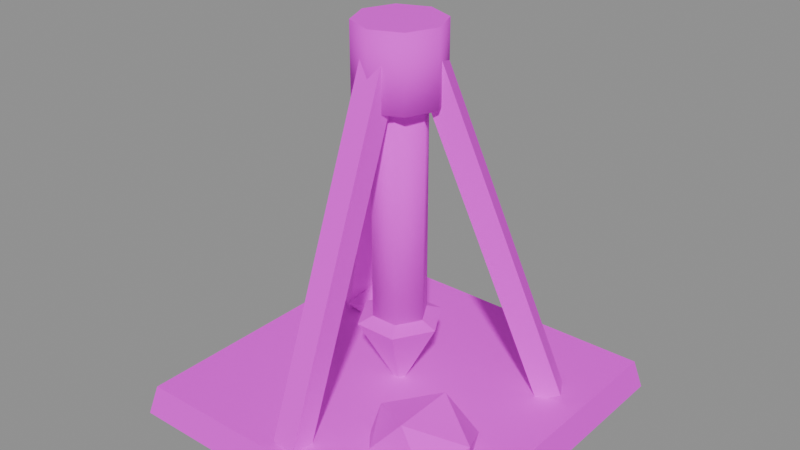 # Source: mach_quarry_drill.blend  (saved by Blender 5.3.31; exported with 4.5.12 LTS)
import bpy
from mathutils import Matrix  # noqa: F401  (used for matrix-valued properties, if any)

bpy.ops.wm.read_factory_settings(use_empty=True)
scene = bpy.context.scene
scene.name = 'Scene'

# ---- images (referenced by path relative to the original .blend; pixels are not part of the script)
import os
ASSET_DIR = os.environ.get("B2B_ASSET_DIR", "")  # directory of the original .blend (textures are referenced by path, not embedded)
HERE = os.path.dirname(os.path.abspath(__file__))  # packed textures are extracted next to this script under _unpacked/

def load_image(name, relpath, width, height, colorspace="sRGB"):
    """Load a texture the original file referenced (path relative to the .blend, or extracted next to this script)."""
    p = next((c for c in (os.path.join(HERE, relpath), os.path.join(ASSET_DIR, relpath)) if relpath and os.path.exists(c)), "")
    if p:
        img = bpy.data.images.load(p, check_existing=True)
        img.name = name
    else:  # same state as the original file: an image datablock whose file is absent (Cycles renders it pink)
        img = bpy.data.images.new(name, width, height)
        img.source = "FILE"
        img.filepath = "//" + (relpath or name)
    img.colorspace_settings.name = colorspace
    return img
img_village_palette_png = load_image('village_palette.png', 'village_palette.png', 1024, 1024, 'sRGB')

# ---- materials (node trees are filled in below, after node groups)
mat_villagepalette = bpy.data.materials.new('VillagePalette')

# ---- material node trees
mat_villagepalette.use_nodes = True; mat_villagepalette.node_tree.nodes.clear()
_N = mat_villagepalette.node_tree.nodes; _L = mat_villagepalette.node_tree.links
n0 = _N.new('ShaderNodeBsdfPrincipled'); n0.name = 'Principled BSDF'; n0.location = (-200, 100)
n0.inputs[2].default_value = 0.9
n0.inputs[10].default_value = 0.005
n1 = _N.new('ShaderNodeOutputMaterial'); n1.name = 'Material Output'; n1.location = (200, 100)
n2 = _N.new('ShaderNodeTexImage'); n2.name = 'Image Texture'; n2.location = (-320, 300)
n2.image = img_village_palette_png
_L.new(n0.outputs[0], n1.inputs[0])
_L.new(n2.outputs[0], n0.inputs[0])
n1.is_active_output = True

# ---- meshes
me_mach_quarry_drill = bpy.data.meshes.new('mach_quarry_drill')
me_mach_quarry_drill.from_pydata([(-2.85, -2.85, 0.0), (2.85, -2.85, 0.0), (2.85, 2.85, 0.0), (-2.85, 2.85, 0.0), (-2.736, -2.736, 0.5), (2.736, -2.736, 0.5), (2.736, 2.736, 0.5), (-2.736, 2.736, 0.5), (1.846, 1.236, 0.4309), (2.037, 0.8851, 0.4309), (2.367, 1.065, 0.5691), (2.175, 1.416, 0.5691), (0.002695, 0.2294, 6.131), (0.1945, -0.1217, 6.131), (0.5239, 0.05828, 6.269), (0.3321, 0.4093, 6.269), (-1.993, 0.9803, 0.4309), (-1.785, 1.322, 0.4309), (-2.106, 1.517, 0.5691), (-2.314, 1.176, 0.5691), (-0.2, -0.1124, 6.131), (0.00813, 0.2292, 6.131), (-0.3124, 0.4245, 6.269), (-0.5205, 0.08293, 6.269), (0.1477, -2.216, 0.4309), (-0.2521, -2.207, 0.4309), (-0.261, -2.582, 0.5691), (0.1389, -2.592, 0.5691), (0.1973, -0.117, 6.131), (-0.2026, -0.1076, 6.131), (-0.2115, -0.4828, 6.269), (0.1884, -0.4923, 6.269), (0.7, 0.0, 5.2), (0.495, 0.495, 5.2), (4.286e-17, 0.7, 5.2), (-0.495, 0.495, 5.2), (-0.7, 8.573e-17, 5.2), (-0.495, -0.495, 5.2), (-1.286e-16, -0.7, 5.2), (0.495, -0.495, 5.2), (0.7, 0.0, 6.4), (0.495, 0.495, 6.4), (4.286e-17, 0.7, 6.4), (-0.495, 0.495, 6.4), (-0.7, 8.573e-17, 6.4), (-0.495, -0.495, 6.4), (-1.286e-16, -0.7, 6.4), (0.495, -0.495, 6.4), (0.45, 0.0, 1.6), (0.225, 0.3897, 1.6), (-0.225, 0.3897, 1.6), (-0.45, 5.511e-17, 1.6), (-0.225, -0.3897, 1.6), (0.225, -0.3897, 1.6), (0.45, 0.0, 5.2), (0.225, 0.3897, 5.2), (-0.225, 0.3897, 5.2), (-0.45, 5.511e-17, 5.2), (-0.225, -0.3897, 5.2), (0.225, -0.3897, 5.2), (0.0, 0.0, 0.3), (0.7, 0.0, 1.6), (0.35, 0.6062, 1.6), (-0.35, 0.6062, 1.6), (-0.7, 8.573e-17, 1.6), (-0.35, -0.6062, 1.6), (0.35, -0.6062, 1.6), (0.45, 0.0, 1.7), (0.225, 0.3897, 1.7), (-0.225, 0.3897, 1.7), (-0.45, 5.511e-17, 1.7), (-0.225, -0.3897, 1.7), (0.225, -0.3897, 1.7), (1.139, -0.7783, 0.8), (2.097, -0.7298, 0.8), (1.129, -2.035, 0.8), (2.054, -2.012, 0.8), (1.6, -1.894, 1.36), (1.6, -0.8962, 1.371), (1.6, -2.013, 0.1057), (1.6, -0.8221, 0.1455), (2.355, -1.4, 0.5277), (2.427, -1.4, 1.098), (0.5793, -1.4, 0.432), (0.8074, -1.4, 1.086), (-1.837, 2.045, 0.7), (-1.216, 1.959, 0.7), (-1.897, 0.8578, 0.7), (-1.264, 1.118, 0.7), (-1.5, 1.251, 1.102), (-1.5, 1.724, 1.063), (-1.5, 1.22, 0.2468), (-1.5, 1.879, 0.08644), (-0.8858, 1.5, 0.3204), (-0.8876, 1.5, 1.079), (-1.972, 1.5, 0.4084), (-2.109, 1.5, 1.077)], [], [(0, 3, 2, 1), (4, 5, 6, 7), (0, 1, 5, 4), (1, 2, 6, 5), (2, 3, 7, 6), (3, 0, 4, 7), (8, 11, 10, 9), (12, 13, 14, 15), (8, 9, 13, 12), (9, 10, 14, 13), (10, 11, 15, 14), (11, 8, 12, 15), (16, 19, 18, 17), (20, 21, 22, 23), (16, 17, 21, 20), (17, 18, 22, 21), (18, 19, 23, 22), (19, 16, 20, 23), (24, 27, 26, 25), (28, 29, 30, 31), (24, 25, 29, 28), (25, 26, 30, 29), (26, 27, 31, 30), (27, 24, 28, 31), (32, 33, 41, 40), (33, 34, 42, 41), (34, 35, 43, 42), (35, 36, 44, 43), (36, 37, 45, 44), (37, 38, 46, 45), (38, 39, 47, 46), (39, 32, 40, 47), (39, 38, 37, 36, 35, 34, 33, 32), (40, 41, 42, 43, 44, 45, 46, 47), (48, 49, 55, 54), (49, 50, 56, 55), (50, 51, 57, 56), (51, 52, 58, 57), (52, 53, 59, 58), (53, 48, 54, 59), (53, 52, 51, 50, 49, 48), (54, 55, 56, 57, 58, 59), (60, 62, 61), (60, 63, 62), (60, 64, 63), (60, 65, 64), (60, 66, 65), (60, 61, 66), (61, 62, 68, 67), (62, 63, 69, 68), (63, 64, 70, 69), (64, 65, 71, 70), (65, 66, 72, 71), (66, 61, 67, 72), (67, 68, 69, 70, 71, 72), (73, 84, 78), (73, 78, 74), (73, 74, 80), (73, 80, 83), (73, 83, 84), (74, 78, 82), (78, 84, 77), (84, 83, 75), (83, 80, 79), (80, 74, 81), (76, 82, 77), (76, 77, 75), (76, 75, 79), (76, 79, 81), (76, 81, 82), (77, 82, 78), (75, 77, 84), (79, 75, 83), (81, 79, 80), (82, 81, 74), (85, 96, 90), (85, 90, 86), (85, 86, 92), (85, 92, 95), (85, 95, 96), (86, 90, 94), (90, 96, 89), (96, 95, 87), (95, 92, 91), (92, 86, 93), (88, 94, 89), (88, 89, 87), (88, 87, 91), (88, 91, 93), (88, 93, 94), (89, 94, 90), (87, 89, 96), (91, 87, 95), (93, 91, 92), (94, 93, 86)])
me_mach_quarry_drill.polygons.foreach_set('use_smooth', [0, 0, 0, 0, 0, 0, 0, 0, 0, 0, 0, 0, 0, 0, 0, 0, 0, 0, 0, 0, 0, 0, 0, 0, 1, 1, 1, 1, 1, 1, 1, 1, 0, 0, 1, 1, 1, 1, 1, 1, 0, 0, 0, 0, 0, 0, 0, 0, 0, 0, 0, 0, 0, 0, 0, 0, 0, 0, 0, 0, 0, 0, 0, 0, 0, 0, 0, 0, 0, 0, 0, 0, 0, 0, 0, 0, 0, 0, 0, 0, 0, 0, 0, 0, 0, 0, 0, 0, 0, 0, 0, 0, 0, 0, 0])
_uv = me_mach_quarry_drill.uv_layers.new(name='UVMap')
_uv.uv.foreach_set('vector', [0.2266, 0.42, 0.2266, 0.42, 0.2266, 0.42, 0.2266, 0.42, 0.2266, 0.6, 0.2266, 0.6, 0.2266, 0.6, 0.2266, 0.6, 0.2266, 0.42, 0.2266, 0.42, 0.2266, 0.6, 0.2266, 0.6, 0.2266, 0.42, 0.2266, 0.42, 0.2266, 0.6, 0.2266, 0.6, 0.2266, 0.42, 0.2266, 0.42, 0.2266, 0.6, 0.2266, 0.6, 0.2266, 0.42, 0.2266, 0.42, 0.2266, 0.6, 0.2266, 0.6, 0.1172, 0.42, 0.1172, 0.4243, 0.1172, 0.4243, 0.1172, 0.42, 0.1172, 0.5957, 0.1172, 0.5957, 0.1172, 0.6, 0.1172, 0.6, 0.1172, 0.42, 0.1172, 0.42, 0.1172, 0.5957, 0.1172, 0.5957, 0.1172, 0.42, 0.1172, 0.4243, 0.1172, 0.6, 0.1172, 0.5957, 0.1172, 0.4243, 0.1172, 0.4243, 0.1172, 0.6, 0.1172, 0.6, 0.1172, 0.4243, 0.1172, 0.42, 0.1172, 0.5957, 0.1172, 0.6, 0.1172, 0.42, 0.1172, 0.4243, 0.1172, 0.4243, 0.1172, 0.42, 0.1172, 0.5957, 0.1172, 0.5957, 0.1172, 0.6, 0.1172, 0.6, 0.1172, 0.42, 0.1172, 0.42, 0.1172, 0.5957, 0.1172, 0.5957, 0.1172, 0.42, 0.1172, 0.4243, 0.1172, 0.6, 0.1172, 0.5957, 0.1172, 0.4243, 0.1172, 0.4243, 0.1172, 0.6, 0.1172, 0.6, 0.1172, 0.4243, 0.1172, 0.42, 0.1172, 0.5957, 0.1172, 0.6, 0.1172, 0.42, 0.1172, 0.4243, 0.1172, 0.4243, 0.1172, 0.42, 0.1172, 0.5957, 0.1172, 0.5957, 0.1172, 0.6, 0.1172, 0.6, 0.1172, 0.42, 0.1172, 0.42, 0.1172, 0.5957, 0.1172, 0.5957, 0.1172, 0.42, 0.1172, 0.4243, 0.1172, 0.6, 0.1172, 0.5957, 0.1172, 0.4243, 0.1172, 0.4243, 0.1172, 0.6, 0.1172, 0.6, 0.1172, 0.4243, 0.1172, 0.42, 0.1172, 0.5957, 0.1172, 0.6, 0.4453, 0.42, 0.4453, 0.42, 0.4453, 0.6, 0.4453, 0.6, 0.4453, 0.42, 0.4453, 0.42, 0.4453, 0.6, 0.4453, 0.6, 0.4453, 0.42, 0.4453, 0.42, 0.4453, 0.6, 0.4453, 0.6, 0.4453, 0.42, 0.4453, 0.42, 0.4453, 0.6, 0.4453, 0.6, 0.4453, 0.42, 0.4453, 0.42, 0.4453, 0.6, 0.4453, 0.6, 0.4453, 0.42, 0.4453, 0.42, 0.4453, 0.6, 0.4453, 0.6, 0.4453, 0.42, 0.4453, 0.42, 0.4453, 0.6, 0.4453, 0.6, 0.4453, 0.42, 0.4453, 0.42, 0.4453, 0.6, 0.4453, 0.6, 0.4453, 0.42, 0.4453, 0.42, 0.4453, 0.42, 0.4453, 0.42, 0.4453, 0.42, 0.4453, 0.42, 0.4453, 0.42, 0.4453, 0.42, 0.4453, 0.6, 0.4453, 0.6, 0.4453, 0.6, 0.4453, 0.6, 0.4453, 0.6, 0.4453, 0.6, 0.4453, 0.6, 0.4453, 0.6, 0.4453, 0.42, 0.4453, 0.42, 0.4453, 0.6, 0.4453, 0.6, 0.4453, 0.42, 0.4453, 0.42, 0.4453, 0.6, 0.4453, 0.6, 0.4453, 0.42, 0.4453, 0.42, 0.4453, 0.6, 0.4453, 0.6, 0.4453, 0.42, 0.4453, 0.42, 0.4453, 0.6, 0.4453, 0.6, 0.4453, 0.42, 0.4453, 0.42, 0.4453, 0.6, 0.4453, 0.6, 0.4453, 0.42, 0.4453, 0.42, 0.4453, 0.6, 0.4453, 0.6, 0.4453, 0.42, 0.4453, 0.42, 0.4453, 0.42, 0.4453, 0.42, 0.4453, 0.42, 0.4453, 0.42, 0.4453, 0.6, 0.4453, 0.6, 0.4453, 0.6, 0.4453, 0.6, 0.4453, 0.6, 0.4453, 0.6, 0.2578, 0.42, 0.2578, 0.5871, 0.2578, 0.5871, 0.2578, 0.42, 0.2578, 0.5871, 0.2578, 0.5871, 0.2578, 0.42, 0.2578, 0.5871, 0.2578, 0.5871, 0.2578, 0.42, 0.2578, 0.5871, 0.2578, 0.5871, 0.2578, 0.42, 0.2578, 0.5871, 0.2578, 0.5871, 0.2578, 0.42, 0.2578, 0.5871, 0.2578, 0.5871, 0.2578, 0.5871, 0.2578, 0.5871, 0.2578, 0.6, 0.2578, 0.6, 0.2578, 0.5871, 0.2578, 0.5871, 0.2578, 0.6, 0.2578, 0.6, 0.2578, 0.5871, 0.2578, 0.5871, 0.2578, 0.6, 0.2578, 0.6, 0.2578, 0.5871, 0.2578, 0.5871, 0.2578, 0.6, 0.2578, 0.6, 0.2578, 0.5871, 0.2578, 0.5871, 0.2578, 0.6, 0.2578, 0.6, 0.2578, 0.5871, 0.2578, 0.5871, 0.2578, 0.6, 0.2578, 0.6, 0.2578, 0.6, 0.2578, 0.6, 0.2578, 0.6, 0.2578, 0.6, 0.2578, 0.6, 0.2578, 0.6, 0.8672, 0.5188, 0.8672, 0.5595, 0.8672, 0.6, 0.8672, 0.5188, 0.8672, 0.6, 0.8672, 0.5188, 0.8672, 0.5188, 0.8672, 0.5188, 0.8672, 0.4257, 0.8672, 0.5188, 0.8672, 0.4257, 0.8672, 0.4664, 0.8672, 0.5188, 0.8672, 0.4664, 0.8672, 0.5595, 0.8672, 0.5188, 0.8672, 0.6, 0.8672, 0.5612, 0.8672, 0.6, 0.8672, 0.5595, 0.8672, 0.5985, 0.8672, 0.5595, 0.8672, 0.4664, 0.8672, 0.5188, 0.8672, 0.4664, 0.8672, 0.4257, 0.8672, 0.42, 0.8672, 0.4257, 0.8672, 0.5188, 0.8672, 0.4801, 0.8672, 0.5188, 0.8672, 0.5612, 0.8672, 0.5985, 0.8672, 0.5188, 0.8672, 0.5985, 0.8672, 0.5188, 0.8672, 0.5188, 0.8672, 0.5188, 0.8672, 0.42, 0.8672, 0.5188, 0.8672, 0.42, 0.8672, 0.4801, 0.8672, 0.5188, 0.8672, 0.4801, 0.8672, 0.5612, 0.8672, 0.5985, 0.8672, 0.5612, 0.8672, 0.6, 0.8672, 0.5188, 0.8672, 0.5985, 0.8672, 0.5595, 0.8672, 0.42, 0.8672, 0.5188, 0.8672, 0.4664, 0.8672, 0.4801, 0.8672, 0.42, 0.8672, 0.4257, 0.8672, 0.5612, 0.8672, 0.4801, 0.8672, 0.5188, 0.8828, 0.5287, 0.8828, 0.5954, 0.8828, 0.5931, 0.8828, 0.5287, 0.8828, 0.5931, 0.8828, 0.5287, 0.8828, 0.5287, 0.8828, 0.5287, 0.8828, 0.42, 0.8828, 0.5287, 0.8828, 0.42, 0.8828, 0.477, 0.8828, 0.5287, 0.8828, 0.477, 0.8828, 0.5954, 0.8828, 0.5287, 0.8828, 0.5931, 0.8828, 0.5958, 0.8828, 0.5931, 0.8828, 0.5954, 0.8828, 0.6, 0.8828, 0.5954, 0.8828, 0.477, 0.8828, 0.5287, 0.8828, 0.477, 0.8828, 0.42, 0.8828, 0.4484, 0.8828, 0.42, 0.8828, 0.5287, 0.8828, 0.4615, 0.8828, 0.5287, 0.8828, 0.5958, 0.8828, 0.6, 0.8828, 0.5287, 0.8828, 0.6, 0.8828, 0.5287, 0.8828, 0.5287, 0.8828, 0.5287, 0.8828, 0.4484, 0.8828, 0.5287, 0.8828, 0.4484, 0.8828, 0.4615, 0.8828, 0.5287, 0.8828, 0.4615, 0.8828, 0.5958, 0.8828, 0.6, 0.8828, 0.5958, 0.8828, 0.5931, 0.8828, 0.5287, 0.8828, 0.6, 0.8828, 0.5954, 0.8828, 0.4484, 0.8828, 0.5287, 0.8828, 0.477, 0.8828, 0.4615, 0.8828, 0.4484, 0.8828, 0.42, 0.8828, 0.5958, 0.8828, 0.4615, 0.8828, 0.5287])
me_mach_quarry_drill.materials.append(mat_villagepalette)
me_mach_quarry_drill.update()

# ---- objects
ob_mach_quarry_drill = bpy.data.objects.new('mach_quarry_drill', me_mach_quarry_drill)

# ---- transforms, parenting, visibility, modifiers, constraints
ob_mach_quarry_drill.location = (0.0, 0.0, 0.0)

# ---- collection membership
scene.collection.objects.link(ob_mach_quarry_drill)

# ---- scene / render settings (as saved in the file)
scene.frame_start = 1; scene.frame_end = 250; scene.frame_set(1)
scene.render.engine = 'BLENDER_EEVEE_NEXT'
scene.render.bake_bias = 0.0
scene.render.bake_samples = 0
scene.render.compositor_device = 'GPU'
scene.eevee.use_volume_custom_range = False
scene.eevee.fast_gi_thickness_near = 0.1
scene.eevee.fast_gi_thickness_far = 0.0
scene.eevee.ray_tracing_options.screen_trace_thickness = 0.1
bpy.context.view_layer.update()

# ---- added for rendering (the .blend has no active camera and no usable light): camera, sun + grey world if the file has none
cam_auto = bpy.data.cameras.new('AutoCamera')
cam_auto.lens = 50.0
cam_auto.sensor_width = 36.0
cam_auto.clip_end = 1000.0
ob_auto_camera = bpy.data.objects.new('AutoCamera', cam_auto)
scene.collection.objects.link(ob_auto_camera)
ob_auto_camera.location = (9.52307, -11.4277, 10.8185)
ob_auto_camera.rotation_euler = (1.09748, -7.21219e-08, 0.694738)
scene.camera = ob_auto_camera
light_auto_sun = bpy.data.lights.new('AutoSun', 'SUN')
light_auto_sun.energy = 3.0
light_auto_sun.angle = 0.0523599
ob_auto_sun = bpy.data.objects.new('AutoSun', light_auto_sun)
scene.collection.objects.link(ob_auto_sun)
ob_auto_sun.rotation_euler = (0.872665, 0.174533, 0.523599)
if scene.world is None:
    world_auto = bpy.data.worlds.new('AutoWorld')
    world_auto.color = (0.3, 0.3, 0.3)
    scene.world = world_auto
bpy.context.view_layer.update()
